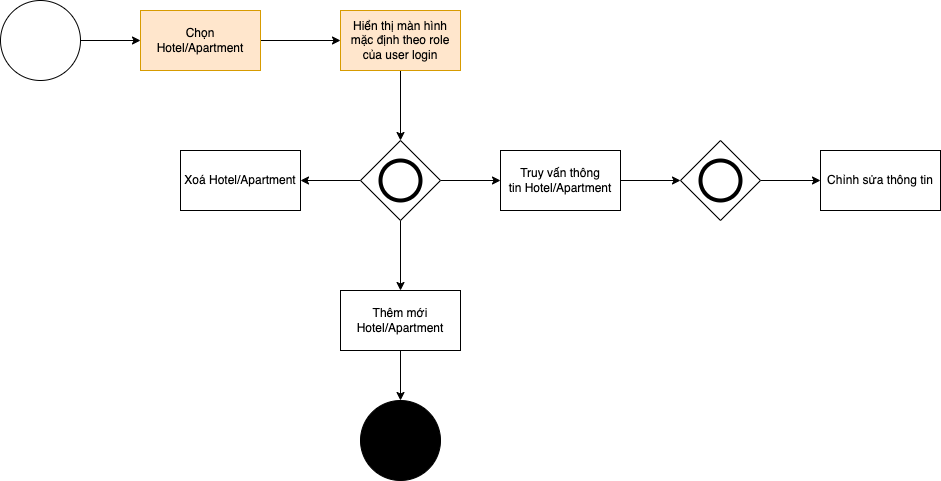

The diagram above was exported from draw.io. Its source (the exported page's mxGraphModel, read from the mxfile embedded in the PNG):
<mxGraphModel dx="1106" dy="651" grid="1" gridSize="10" guides="1" tooltips="1" connect="1" arrows="1" fold="1" page="1" pageScale="1" pageWidth="1654" pageHeight="1169" background="none" math="0" shadow="0">
  <root>
    <mxCell id="iOODDxZ4txhKGRJWVs60-0" />
    <mxCell id="iOODDxZ4txhKGRJWVs60-1" parent="iOODDxZ4txhKGRJWVs60-0" />
    <mxCell id="iOODDxZ4txhKGRJWVs60-2" value="" style="edgeStyle=orthogonalEdgeStyle;rounded=0;orthogonalLoop=1;jettySize=auto;html=1;" parent="iOODDxZ4txhKGRJWVs60-1" source="iOODDxZ4txhKGRJWVs60-3" target="iOODDxZ4txhKGRJWVs60-5" edge="1">
      <mxGeometry relative="1" as="geometry" />
    </mxCell>
    <mxCell id="iOODDxZ4txhKGRJWVs60-3" value="" style="ellipse;whiteSpace=wrap;html=1;aspect=fixed;" parent="iOODDxZ4txhKGRJWVs60-1" vertex="1">
      <mxGeometry x="90" y="140" width="80" height="80" as="geometry" />
    </mxCell>
    <mxCell id="iOODDxZ4txhKGRJWVs60-4" value="" style="edgeStyle=orthogonalEdgeStyle;rounded=0;orthogonalLoop=1;jettySize=auto;html=1;" parent="iOODDxZ4txhKGRJWVs60-1" source="iOODDxZ4txhKGRJWVs60-5" target="iOODDxZ4txhKGRJWVs60-7" edge="1">
      <mxGeometry relative="1" as="geometry" />
    </mxCell>
    <mxCell id="iOODDxZ4txhKGRJWVs60-5" value="Chọn Hotel/Apartment" style="whiteSpace=wrap;html=1;fillColor=#ffe6cc;strokeColor=#d79b00;" parent="iOODDxZ4txhKGRJWVs60-1" vertex="1">
      <mxGeometry x="230" y="150" width="120" height="60" as="geometry" />
    </mxCell>
    <mxCell id="iOODDxZ4txhKGRJWVs60-6" value="" style="edgeStyle=orthogonalEdgeStyle;rounded=0;orthogonalLoop=1;jettySize=auto;html=1;" parent="iOODDxZ4txhKGRJWVs60-1" source="iOODDxZ4txhKGRJWVs60-7" target="iOODDxZ4txhKGRJWVs60-11" edge="1">
      <mxGeometry relative="1" as="geometry" />
    </mxCell>
    <mxCell id="iOODDxZ4txhKGRJWVs60-7" value="Hiển thị màn hình mặc định theo role của user login" style="whiteSpace=wrap;html=1;fillColor=#ffe6cc;strokeColor=#d79b00;" parent="iOODDxZ4txhKGRJWVs60-1" vertex="1">
      <mxGeometry x="430" y="150" width="120" height="60" as="geometry" />
    </mxCell>
    <mxCell id="iOODDxZ4txhKGRJWVs60-8" value="" style="edgeStyle=orthogonalEdgeStyle;rounded=0;orthogonalLoop=1;jettySize=auto;html=1;" parent="iOODDxZ4txhKGRJWVs60-1" source="iOODDxZ4txhKGRJWVs60-11" target="iOODDxZ4txhKGRJWVs60-19" edge="1">
      <mxGeometry relative="1" as="geometry" />
    </mxCell>
    <mxCell id="iOODDxZ4txhKGRJWVs60-9" value="" style="edgeStyle=orthogonalEdgeStyle;rounded=0;orthogonalLoop=1;jettySize=auto;html=1;" parent="iOODDxZ4txhKGRJWVs60-1" source="iOODDxZ4txhKGRJWVs60-11" target="iOODDxZ4txhKGRJWVs60-20" edge="1">
      <mxGeometry relative="1" as="geometry" />
    </mxCell>
    <mxCell id="iOODDxZ4txhKGRJWVs60-10" value="" style="edgeStyle=orthogonalEdgeStyle;rounded=0;orthogonalLoop=1;jettySize=auto;html=1;" parent="iOODDxZ4txhKGRJWVs60-1" source="iOODDxZ4txhKGRJWVs60-11" target="iOODDxZ4txhKGRJWVs60-21" edge="1">
      <mxGeometry relative="1" as="geometry" />
    </mxCell>
    <mxCell id="iOODDxZ4txhKGRJWVs60-11" value="" style="rhombus;whiteSpace=wrap;html=1;" parent="iOODDxZ4txhKGRJWVs60-1" vertex="1">
      <mxGeometry x="450" y="280" width="80" height="80" as="geometry" />
    </mxCell>
    <mxCell id="iOODDxZ4txhKGRJWVs60-12" value="" style="ellipse;whiteSpace=wrap;html=1;aspect=fixed;strokeWidth=4;" parent="iOODDxZ4txhKGRJWVs60-1" vertex="1">
      <mxGeometry x="470" y="300" width="40" height="40" as="geometry" />
    </mxCell>
    <mxCell id="iOODDxZ4txhKGRJWVs60-13" value="" style="edgeStyle=orthogonalEdgeStyle;rounded=0;orthogonalLoop=1;jettySize=auto;html=1;" parent="iOODDxZ4txhKGRJWVs60-1" target="iOODDxZ4txhKGRJWVs60-15" edge="1">
      <mxGeometry relative="1" as="geometry">
        <mxPoint x="700" y="320" as="sourcePoint" />
      </mxGeometry>
    </mxCell>
    <mxCell id="iOODDxZ4txhKGRJWVs60-14" value="" style="edgeStyle=orthogonalEdgeStyle;rounded=0;orthogonalLoop=1;jettySize=auto;html=1;" parent="iOODDxZ4txhKGRJWVs60-1" source="iOODDxZ4txhKGRJWVs60-15" target="iOODDxZ4txhKGRJWVs60-17" edge="1">
      <mxGeometry relative="1" as="geometry" />
    </mxCell>
    <mxCell id="iOODDxZ4txhKGRJWVs60-15" value="" style="rhombus;whiteSpace=wrap;html=1;strokeWidth=1;" parent="iOODDxZ4txhKGRJWVs60-1" vertex="1">
      <mxGeometry x="770" y="280" width="80" height="80" as="geometry" />
    </mxCell>
    <mxCell id="iOODDxZ4txhKGRJWVs60-16" value="" style="ellipse;whiteSpace=wrap;html=1;aspect=fixed;strokeWidth=4;" parent="iOODDxZ4txhKGRJWVs60-1" vertex="1">
      <mxGeometry x="790" y="300" width="40" height="40" as="geometry" />
    </mxCell>
    <mxCell id="iOODDxZ4txhKGRJWVs60-17" value="Chỉnh sửa thông tin" style="whiteSpace=wrap;html=1;strokeWidth=1;" parent="iOODDxZ4txhKGRJWVs60-1" vertex="1">
      <mxGeometry x="910" y="290" width="120" height="60" as="geometry" />
    </mxCell>
    <mxCell id="iOODDxZ4txhKGRJWVs60-18" value="" style="edgeStyle=orthogonalEdgeStyle;rounded=0;orthogonalLoop=1;jettySize=auto;html=1;" parent="iOODDxZ4txhKGRJWVs60-1" source="iOODDxZ4txhKGRJWVs60-19" target="iOODDxZ4txhKGRJWVs60-22" edge="1">
      <mxGeometry relative="1" as="geometry" />
    </mxCell>
    <mxCell id="iOODDxZ4txhKGRJWVs60-19" value="Thêm mới Hotel/Apartment" style="whiteSpace=wrap;html=1;" parent="iOODDxZ4txhKGRJWVs60-1" vertex="1">
      <mxGeometry x="430" y="430" width="120" height="60" as="geometry" />
    </mxCell>
    <mxCell id="iOODDxZ4txhKGRJWVs60-20" value="Xoá Hotel/Apartment" style="whiteSpace=wrap;html=1;" parent="iOODDxZ4txhKGRJWVs60-1" vertex="1">
      <mxGeometry x="270" y="290" width="120" height="60" as="geometry" />
    </mxCell>
    <mxCell id="iOODDxZ4txhKGRJWVs60-21" value="&lt;span style=&quot;&quot;&gt;Truy vấn thông tin&amp;nbsp;&lt;/span&gt;Hotel/Apartment" style="whiteSpace=wrap;html=1;" parent="iOODDxZ4txhKGRJWVs60-1" vertex="1">
      <mxGeometry x="590" y="290" width="120" height="60" as="geometry" />
    </mxCell>
    <mxCell id="iOODDxZ4txhKGRJWVs60-22" value="" style="ellipse;whiteSpace=wrap;html=1;aspect=fixed;strokeWidth=1;fillColor=#000000;" parent="iOODDxZ4txhKGRJWVs60-1" vertex="1">
      <mxGeometry x="450" y="540" width="80" height="80" as="geometry" />
    </mxCell>
  </root>
</mxGraphModel>